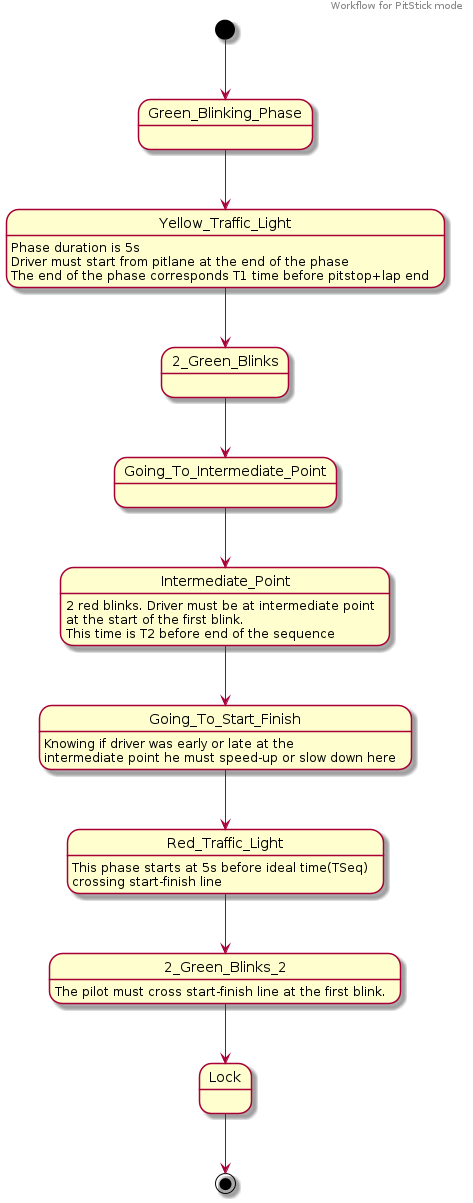

The diagram above was rendered by PlantUML. Its source (embedded in the PNG):
@startuml

header
 Workflow for PitStick mode
endheader
[*] --> Green_Blinking_Phase
Green_Blinking_Phase --> Yellow_Traffic_Light
Yellow_Traffic_Light : Phase duration is 5s\nDriver must start from pitlane at the end of the phase\nThe end of the phase corresponds T1 time before pitstop+lap end
Yellow_Traffic_Light --> 2_Green_Blinks
2_Green_Blinks --> Going_To_Intermediate_Point
Going_To_Intermediate_Point --> Intermediate_Point
Intermediate_Point : 2 red blinks. Driver must be at intermediate point\nat the start of the first blink.\nThis time is T2 before end of the sequence
Intermediate_Point --> Going_To_Start_Finish
Going_To_Start_Finish : Knowing if driver was early or late at the\nintermediate point he must speed-up or slow down here
Going_To_Start_Finish --> Red_Traffic_Light
Red_Traffic_Light : This phase starts at 5s before ideal time(TSeq)\ncrossing start-finish line
Red_Traffic_Light --> 2_Green_Blinks_2
2_Green_Blinks_2 : The pilot must cross start-finish line at the first blink.
2_Green_Blinks_2 --> Lock
Lock --> [*]
@enduml